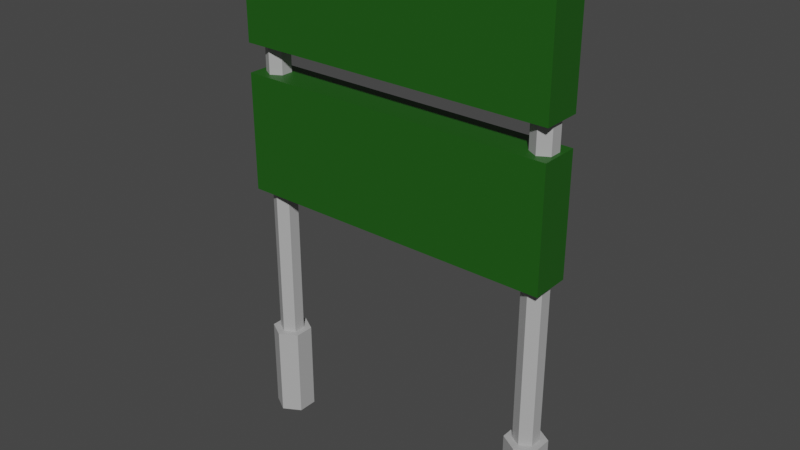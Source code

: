 # Source: SignBoard_06.blend  (saved by Blender 2.90.8; exported with 4.5.12 LTS)
import bpy
from mathutils import Matrix  # noqa: F401  (used for matrix-valued properties, if any)

bpy.ops.wm.read_factory_settings(use_empty=True)
scene = bpy.context.scene
scene.name = 'Scene'

# ---- collections
col_collection = bpy.data.collections.new('Collection'); scene.collection.children.link(col_collection)

# ---- materials (node trees are filled in below, after node groups)
mat_greenboard_005 = bpy.data.materials.new('GreenBoard.005')
mat_greenboard_005.use_transparent_shadow = False
mat_metalsignboard_005 = bpy.data.materials.new('MetalSignBoard.005')
mat_metalsignboard_005.use_transparent_shadow = False

# ---- material node trees
mat_greenboard_005.use_nodes = True; mat_greenboard_005.node_tree.nodes.clear()
_N = mat_greenboard_005.node_tree.nodes; _L = mat_greenboard_005.node_tree.links
n0 = _N.new('ShaderNodeBsdfPrincipled'); n0.name = 'Principled BSDF'; n0.location = (10, 300)
n0.distribution = 'GGX'
n0.subsurface_method = 'BURLEY'
n0.inputs[0].default_value = (0.01227, 0.0985, 0.005978, 1.0)
n0.inputs[3].default_value = 1.45
n0.inputs[27].default_value = (0.0, 0.0, 0.0, 1.0)
n0.inputs[28].default_value = 1.0
n1 = _N.new('ShaderNodeOutputMaterial'); n1.name = 'Material Output'; n1.location = (300, 300)
_L.new(n0.outputs[0], n1.inputs[0])
n1.is_active_output = True
mat_metalsignboard_005.use_nodes = True; mat_metalsignboard_005.node_tree.nodes.clear()
_N = mat_metalsignboard_005.node_tree.nodes; _L = mat_metalsignboard_005.node_tree.links
n0 = _N.new('ShaderNodeBsdfPrincipled'); n0.name = 'Principled BSDF'; n0.location = (10, 300)
n0.distribution = 'GGX'
n0.subsurface_method = 'BURLEY'
n0.inputs[0].default_value = (0.4397, 0.4397, 0.4397, 1.0)
n0.inputs[3].default_value = 1.45
n0.inputs[27].default_value = (0.0, 0.0, 0.0, 1.0)
n0.inputs[28].default_value = 1.0
n1 = _N.new('ShaderNodeOutputMaterial'); n1.name = 'Material Output'; n1.location = (300, 300)
_L.new(n0.outputs[0], n1.inputs[0])
n1.is_active_output = True

# ---- world
world_world = bpy.data.worlds.new('World'); scene.world = world_world
world_world.use_nodes = True; world_world.node_tree.nodes.clear()
_N = world_world.node_tree.nodes; _L = world_world.node_tree.links
n0 = _N.new('ShaderNodeOutputWorld'); n0.name = 'World Output'; n0.location = (300, 300)
n1 = _N.new('ShaderNodeBackground'); n1.name = 'Background'; n1.location = (10, 300)
n1.inputs[0].default_value = (0.05088, 0.05088, 0.05088, 1.0)
_L.new(n1.outputs[0], n0.inputs[0])
n0.is_active_output = True
world_world.color = (0.05088, 0.05088, 0.05088)
world_world.use_sun_shadow = False
world_world.sun_shadow_jitter_overblur = 0.0

# ---- meshes
me_cylinder_024 = bpy.data.meshes.new('Cylinder.024')
me_cylinder_024.from_pydata([(-7.882, 1.08, -11.82), (-7.882, 1.08, -6.725), (-6.946, 0.5401, -11.82), (-6.946, 0.5401, -6.725), (-6.946, -0.5401, -11.82), (-6.946, -0.5401, -6.725), (-7.882, -1.08, -11.82), (-7.882, -1.08, -6.725), (-8.817, -0.5401, -11.82), (-8.817, -0.5401, -6.725), (-8.817, 0.5401, -11.82), (-8.817, 0.5401, -6.725), (-7.308, 0.3314, -6.725), (-7.882, 0.6629, -6.725), (-8.456, 0.3314, -6.725), (-8.456, -0.3314, -6.725), (-7.882, -0.6629, -6.725), (-7.308, -0.3314, -6.725), (-7.308, 0.3314, 13.1), (-7.882, 0.6629, 13.1), (-7.308, -0.3314, 13.1), (-8.456, 0.3314, 13.1), (-8.456, -0.3314, 13.1), (-7.882, -0.6629, 13.1), (-8.834, -1.049, 9.903), (-8.834, -1.049, 16.32), (-8.834, 1.049, 9.903), (-8.834, 1.049, 16.32), (8.7, -1.049, 9.903), (8.7, -1.049, 16.32), (8.7, 1.049, 9.903), (8.7, 1.049, 16.32), (7.926, 1.08, -11.82), (7.926, 1.08, -6.725), (8.862, 0.5401, -11.82), (8.862, 0.5401, -6.725), (8.862, -0.5401, -11.82), (8.862, -0.5401, -6.725), (7.926, -1.08, -11.82), (7.926, -1.08, -6.725), (6.991, -0.5401, -11.82), (6.991, -0.5401, -6.725), (6.991, 0.5401, -11.82), (6.991, 0.5401, -6.725), (8.501, 0.3314, -6.725), (7.926, 0.6629, -6.725), (7.352, 0.3314, -6.725), (7.352, -0.3314, -6.725), (7.926, -0.6629, -6.725), (8.501, -0.3314, -6.725), (8.501, 0.3314, 13.1), (7.926, 0.6629, 13.1), (8.501, -0.3314, 13.1), (7.352, 0.3314, 13.1), (7.352, -0.3314, 13.1), (7.926, -0.6629, 13.1), (-8.834, -1.049, 1.924), (-8.834, -1.049, 8.345), (-8.834, 1.049, 1.924), (-8.834, 1.049, 8.345), (8.7, -1.049, 1.924), (8.7, -1.049, 8.345), (8.7, 1.049, 1.924), (8.7, 1.049, 8.345)], [], [(0, 1, 3, 2), (2, 3, 5, 4), (4, 5, 7, 6), (6, 7, 9, 8), (13, 14, 21, 19), (8, 9, 11, 10), (10, 11, 1, 0), (0, 2, 4, 6, 8, 10), (3, 1, 13, 12), (1, 11, 14, 13), (11, 9, 15, 14), (9, 7, 16, 15), (7, 5, 17, 16), (5, 3, 12, 17), (12, 13, 19, 18), (16, 17, 20, 23), (14, 15, 22, 21), (17, 12, 18, 20), (15, 16, 23, 22), (24, 25, 27, 26), (26, 27, 31, 30), (30, 31, 29, 28), (28, 29, 25, 24), (26, 30, 28, 24), (31, 27, 25, 29), (32, 33, 35, 34), (34, 35, 37, 36), (36, 37, 39, 38), (38, 39, 41, 40), (45, 46, 53, 51), (40, 41, 43, 42), (42, 43, 33, 32), (32, 34, 36, 38, 40, 42), (35, 33, 45, 44), (33, 43, 46, 45), (43, 41, 47, 46), (41, 39, 48, 47), (39, 37, 49, 48), (37, 35, 44, 49), (44, 45, 51, 50), (48, 49, 52, 55), (46, 47, 54, 53), (49, 44, 50, 52), (47, 48, 55, 54), (56, 57, 59, 58), (58, 59, 63, 62), (62, 63, 61, 60), (60, 61, 57, 56), (58, 62, 60, 56), (63, 59, 57, 61)])
me_cylinder_024.polygons.foreach_set('material_index', [1, 1, 1, 1, 1, 1, 1, 1, 1, 1, 1, 1, 1, 1, 1, 1, 1, 1, 1, 0, 0, 0, 0, 0, 0, 1, 1, 1, 1, 1, 1, 1, 1, 1, 1, 1, 1, 1, 1, 1, 1, 1, 1, 1, 0, 0, 0, 0, 0, 0])
_uv = me_cylinder_024.uv_layers.new(name='UVMap')
_uv.uv.foreach_set('vector', [0.9852, -0.4203, 0.9852, 0.07967, 0.8186, 0.07967, 0.8186, -0.4203, 0.8186, -0.4203, 0.8186, 0.07967, 0.6519, 0.07967, 0.6519, -0.4203, 0.6519, -0.4203, 0.6519, 0.07967, 0.4852, 0.07967, 0.4852, -0.4203, 0.4852, -0.4203, 0.4852, 0.07967, 0.3186, 0.07967, 0.3186, -0.4203, 0.2352, -0.523, 0.1077, -0.5967, 0.1077, -0.5967, 0.2352, -0.523, 0.3186, -0.4203, 0.3186, 0.07967, 0.1519, 0.07967, 0.1519, -0.4203, 0.1519, -0.4203, 0.1519, 0.07967, -0.01476, 0.07967, -0.01476, -0.4203, 0.7352, -0.4303, 0.9431, -0.5503, 0.9431, -0.7903, 0.7352, -0.9103, 0.5274, -0.7903, 0.5274, -0.5503, 0.4431, -0.5503, 0.2352, -0.4303, 0.2352, -0.523, 0.3628, -0.5967, 0.2352, -0.4303, 0.02739, -0.5503, 0.1077, -0.5967, 0.2352, -0.523, 0.02739, -0.5503, 0.02739, -0.7903, 0.1077, -0.744, 0.1077, -0.5967, 0.02739, -0.7903, 0.2352, -0.9103, 0.2352, -0.8176, 0.1077, -0.744, 0.2352, -0.9103, 0.4431, -0.7903, 0.3628, -0.744, 0.2352, -0.8176, 0.4431, -0.7903, 0.4431, -0.5503, 0.3628, -0.5967, 0.3628, -0.744, 0.3628, -0.5967, 0.2352, -0.523, 0.2352, -0.523, 0.3628, -0.5967, 0.2352, -0.8176, 0.3628, -0.744, 0.3628, -0.744, 0.2352, -0.8176, 0.1077, -0.5967, 0.1077, -0.744, 0.1077, -0.744, 0.1077, -0.5967, 0.3628, -0.744, 0.3628, -0.5967, 0.3628, -0.5967, 0.3628, -0.744, 0.1077, -0.744, 0.2352, -0.8176, 0.2352, -0.8176, 0.1077, -0.744, 0.375, 0.0, 0.625, 0.0, 0.625, 0.25, 0.375, 0.25, 0.375, 0.25, 0.625, 0.25, 0.625, 0.5, 0.375, 0.5, 0.375, 0.5, 0.625, 0.5, 0.625, 0.75, 0.375, 0.75, 0.375, 0.75, 0.625, 0.75, 0.625, 1.0, 0.375, 1.0, 0.125, 0.5, 0.375, 0.5, 0.375, 0.75, 0.125, 0.75, 0.625, 0.5, 0.875, 0.5, 0.875, 0.75, 0.625, 0.75, 0.9852, -0.4203, 0.9852, 0.07967, 0.8186, 0.07967, 0.8186, -0.4203, 0.8186, -0.4203, 0.8186, 0.07967, 0.6519, 0.07967, 0.6519, -0.4203, 0.6519, -0.4203, 0.6519, 0.07967, 0.4852, 0.07967, 0.4852, -0.4203, 0.4852, -0.4203, 0.4852, 0.07967, 0.3186, 0.07967, 0.3186, -0.4203, 0.2352, -0.523, 0.1077, -0.5967, 0.1077, -0.5967, 0.2352, -0.523, 0.3186, -0.4203, 0.3186, 0.07967, 0.1519, 0.07967, 0.1519, -0.4203, 0.1519, -0.4203, 0.1519, 0.07967, -0.01476, 0.07967, -0.01476, -0.4203, 0.7352, -0.4303, 0.9431, -0.5503, 0.9431, -0.7903, 0.7352, -0.9103, 0.5274, -0.7903, 0.5274, -0.5503, 0.4431, -0.5503, 0.2352, -0.4303, 0.2352, -0.523, 0.3628, -0.5967, 0.2352, -0.4303, 0.02739, -0.5503, 0.1077, -0.5967, 0.2352, -0.523, 0.02739, -0.5503, 0.02739, -0.7903, 0.1077, -0.744, 0.1077, -0.5967, 0.02739, -0.7903, 0.2352, -0.9103, 0.2352, -0.8176, 0.1077, -0.744, 0.2352, -0.9103, 0.4431, -0.7903, 0.3628, -0.744, 0.2352, -0.8176, 0.4431, -0.7903, 0.4431, -0.5503, 0.3628, -0.5967, 0.3628, -0.744, 0.3628, -0.5967, 0.2352, -0.523, 0.2352, -0.523, 0.3628, -0.5967, 0.2352, -0.8176, 0.3628, -0.744, 0.3628, -0.744, 0.2352, -0.8176, 0.1077, -0.5967, 0.1077, -0.744, 0.1077, -0.744, 0.1077, -0.5967, 0.3628, -0.744, 0.3628, -0.5967, 0.3628, -0.5967, 0.3628, -0.744, 0.1077, -0.744, 0.2352, -0.8176, 0.2352, -0.8176, 0.1077, -0.744, 0.375, 0.0, 0.625, 0.0, 0.625, 0.25, 0.375, 0.25, 0.375, 0.25, 0.625, 0.25, 0.625, 0.5, 0.375, 0.5, 0.375, 0.5, 0.625, 0.5, 0.625, 0.75, 0.375, 0.75, 0.375, 0.75, 0.625, 0.75, 0.625, 1.0, 0.375, 1.0, 0.125, 0.5, 0.375, 0.5, 0.375, 0.75, 0.125, 0.75, 0.625, 0.5, 0.875, 0.5, 0.875, 0.75, 0.625, 0.75])
me_cylinder_024.materials.append(mat_greenboard_005)
me_cylinder_024.materials.append(mat_metalsignboard_005)
me_cylinder_024.use_remesh_fix_poles = True
me_cylinder_024.use_remesh_preserve_attributes = False
me_cylinder_024.use_mirror_vertex_groups = False
me_cylinder_024.update()

# ---- objects
ob_signboard_06 = bpy.data.objects.new('SignBoard_06', me_cylinder_024)

# ---- transforms, parenting, visibility, modifiers, constraints
ob_signboard_06.location = (4.023, -7.606e-09, 4.04)
ob_signboard_06.scale = (0.5104, 0.5104, 0.5104)
ob_signboard_06.lineart.crease_threshold = 0.0

# ---- collection membership
col_collection.objects.link(ob_signboard_06)

# ---- scene / render settings (as saved in the file)
scene.frame_start = 1; scene.frame_end = 250; scene.frame_set(1)
scene.render.engine = 'BLENDER_EEVEE_NEXT'
scene.cycles.use_denoising = False
scene.cycles.samples = 128
scene.cycles.sampling_pattern = 'TABULATED_SOBOL'
scene.cycles.use_adaptive_sampling = False
scene.cycles.use_light_tree = False
scene.view_settings.view_transform = 'Filmic'
bpy.context.view_layer.update()

# ---- added for rendering (the .blend has no active camera and no usable light): camera, sun
cam_auto = bpy.data.cameras.new('AutoCamera')
cam_auto.lens = 50.0
cam_auto.sensor_width = 36.0
cam_auto.clip_end = 1000.0
ob_auto_camera = bpy.data.objects.new('AutoCamera', cam_auto)
scene.collection.objects.link(ob_auto_camera)
ob_auto_camera.location = (19.7627, -18.8788, 17.7759)
ob_auto_camera.rotation_euler = (1.09748, -7.21219e-08, 0.694738)
scene.camera = ob_auto_camera
light_auto_sun = bpy.data.lights.new('AutoSun', 'SUN')
light_auto_sun.energy = 3.0
light_auto_sun.angle = 0.0523599
ob_auto_sun = bpy.data.objects.new('AutoSun', light_auto_sun)
scene.collection.objects.link(ob_auto_sun)
ob_auto_sun.rotation_euler = (0.872665, 0.174533, 0.523599)
bpy.context.view_layer.update()
